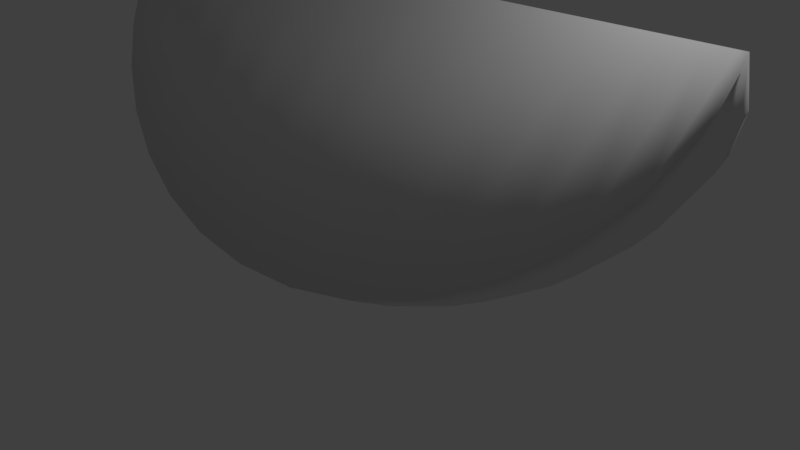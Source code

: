 # Source: Semangka_kebuka.blend  (saved by Blender 2.79.0; exported with 4.5.12 LTS)
import bpy
from mathutils import Matrix  # noqa: F401  (used for matrix-valued properties, if any)

bpy.ops.wm.read_factory_settings(use_empty=True)
scene = bpy.context.scene
scene.name = 'Scene'

# ---- collections
col_collection_1 = bpy.data.collections.new('Collection 1'); scene.collection.children.link(col_collection_1)

# ---- images (referenced by path relative to the original .blend; pixels are not part of the script)
import os
ASSET_DIR = os.environ.get("B2B_ASSET_DIR", "")  # directory of the original .blend (textures are referenced by path, not embedded)
HERE = os.path.dirname(os.path.abspath(__file__))  # packed textures are extracted next to this script under _unpacked/

def load_image(name, relpath, width, height, colorspace="sRGB"):
    """Load a texture the original file referenced (path relative to the .blend, or extracted next to this script)."""
    p = next((c for c in (os.path.join(HERE, relpath), os.path.join(ASSET_DIR, relpath)) if relpath and os.path.exists(c)), "")
    if p:
        img = bpy.data.images.load(p, check_existing=True)
        img.name = name
    else:  # same state as the original file: an image datablock whose file is absent (Cycles renders it pink)
        img = bpy.data.images.new(name, width, height)
        img.source = "FILE"
        img.filepath = "//" + (relpath or name)
    img.colorspace_settings.name = colorspace
    return img
img_material_diffuse_color = load_image('Material Diffuse Color', '_unpacked/Material_Diffuse_Color.efd8639e.png', 1024, 1024, 'sRGB')

# ---- materials (node trees are filled in below, after node groups)
mat_material_001 = bpy.data.materials.new('Material.001')
mat_material_001.alpha_threshold = 0.0
mat_material_001.use_transparent_shadow = False
mat_material_001.roughness = 0.5
mat_material_001.specular_intensity = 0.0

# ---- material node trees

# ---- world
world_world = bpy.data.worlds.new('World'); scene.world = world_world
world_world.color = (0.05088, 0.05088, 0.05088)
world_world.use_sun_shadow = False
world_world.sun_shadow_jitter_overblur = 0.0
world_world.cycles.sampling_method = 'MANUAL'

# ---- cameras
cam_camera = bpy.data.cameras.new('Camera')
cam_camera.clip_end = 100.0
cam_camera.lens = 35.0
cam_camera.sensor_width = 32.0
cam_camera.sensor_height = 18.0
cam_camera.ortho_scale = 7.314
cam_camera.dof.focus_distance = 0.0
cam_camera.dof.aperture_fstop = 128.0

# ---- lights
light_lamp = bpy.data.lights.new('Lamp', 'POINT')
light_lamp.transmission_factor = 0.0
light_lamp.cutoff_distance = 30.0
light_lamp.energy = 100.0
light_lamp.shadow_buffer_clip_start = 1.001
light_lamp.shadow_soft_size = 0.1
light_lamp.shadow_maximum_resolution = 0.006
light_lamp.use_absolute_resolution = True

# ---- meshes
me_sphere_004 = bpy.data.meshes.new('Sphere.004')
me_sphere_004.from_pydata([(0.1622, 0.1084, 0.9808), (0.3182, 0.2126, 0.9239), (0.4619, 0.3087, 0.8315), (0.5879, 0.3928, 0.7071), (0.6913, 0.4619, 0.5556), (0.7682, 0.5133, 0.3827), (0.8155, 0.5449, 0.1951), (0.8315, 0.5556, 7.55e-08), (0.8155, 0.5449, -0.1951), (0.7682, 0.5133, -0.3827), (0.6913, 0.4619, -0.5556), (0.5879, 0.3928, -0.7071), (0.4619, 0.3087, -0.8315), (0.3182, 0.2126, -0.9239), (0.1622, 0.1084, -0.9808), (0.1802, 0.07466, 0.9808), (0.3536, 0.1464, 0.9239), (0.5133, 0.2126, 0.8315), (0.6533, 0.2706, 0.7071), (0.7682, 0.3182, 0.5556), (0.8536, 0.3536, 0.3827), (0.9061, 0.3753, 0.1951), (0.9239, 0.3827, 7.55e-08), (0.9061, 0.3753, -0.1951), (0.8536, 0.3536, -0.3827), (0.7682, 0.3182, -0.5556), (0.6533, 0.2706, -0.7071), (0.5133, 0.2126, -0.8315), (0.3536, 0.1464, -0.9239), (0.1802, 0.07466, -0.9808), (0.1913, 0.03806, 0.9808), (0.3753, 0.07466, 0.9239), (0.5449, 0.1084, 0.8315), (0.6935, 0.1379, 0.7071), (0.8155, 0.1622, 0.5556), (0.9061, 0.1802, 0.3827), (0.9619, 0.1913, 0.1951), (0.9808, 0.1951, 7.55e-08), (0.9619, 0.1913, -0.1951), (0.9061, 0.1802, -0.3827), (0.8155, 0.1622, -0.5556), (0.6935, 0.1379, -0.7071), (0.5449, 0.1084, -0.8315), (0.3753, 0.07466, -0.9239), (0.1913, 0.03806, -0.9808), (0.1951, -3.266e-07, 0.9808), (0.3827, -3.192e-07, 0.9239), (0.5556, -3.117e-07, 0.8315), (0.7071, -3.192e-07, 0.7071), (0.8315, -3.341e-07, 0.5556), (0.9239, -2.745e-07, 0.3827), (0.9808, -3.937e-07, 0.1951), (1.0, -3.788e-07, 7.55e-08), (0.9808, -3.937e-07, -0.1951), (0.9239, -2.298e-07, -0.3827), (0.8315, -3.341e-07, -0.5556), (0.7071, -3.192e-07, -0.7071), (0.5556, -3.415e-07, -0.8315), (0.3827, -3.043e-07, -0.9239), (0.1951, -3.08e-07, -0.9808), (0.1913, -0.03806, 0.9808), (0.3753, -0.07466, 0.9239), (0.5449, -0.1084, 0.8315), (0.6935, -0.138, 0.7071), (0.8155, -0.1622, 0.5556), (0.9061, -0.1802, 0.3827), (0.9619, -0.1913, 0.1951), (0.9808, -0.1951, 7.55e-08), (0.9619, -0.1913, -0.1951), (0.9061, -0.1802, -0.3827), (0.8155, -0.1622, -0.5556), (0.6935, -0.138, -0.7071), (0.5449, -0.1084, -0.8315), (0.3753, -0.07466, -0.9239), (0.1913, -0.03806, -0.9808), (0.1802, -0.07466, 0.9808), (0.3536, -0.1464, 0.9239), (0.5133, -0.2126, 0.8315), (0.6533, -0.2706, 0.7071), (0.7682, -0.3182, 0.5556), (0.8536, -0.3536, 0.3827), (0.9061, -0.3753, 0.1951), (0.9239, -0.3827, 7.55e-08), (0.9061, -0.3753, -0.1951), (0.8536, -0.3536, -0.3827), (0.7682, -0.3182, -0.5556), (0.6533, -0.2706, -0.7071), (0.5133, -0.2126, -0.8315), (0.3536, -0.1464, -0.9239), (0.1802, -0.07466, -0.9808), (0.1622, -0.1084, 0.9808), (0.3182, -0.2126, 0.9239), (0.4619, -0.3087, 0.8315), (0.5879, -0.3928, 0.7071), (0.6913, -0.4619, 0.5556), (0.7682, -0.5133, 0.3827), (0.8155, -0.5449, 0.1951), (0.8315, -0.5556, 7.55e-08), (0.8155, -0.5449, -0.1951), (0.7682, -0.5133, -0.3827), (0.6913, -0.4619, -0.5556), (0.5879, -0.3928, -0.7071), (0.4619, -0.3087, -0.8315), (0.3182, -0.2126, -0.9239), (0.1622, -0.1084, -0.9808), (-0.003972, -3.258e-07, -1.0), (-0.003971, -5.562e-07, 1.0), (-0.003971, -3.092e-07, 0.9808), (-0.003971, -2.757e-07, 0.9239), (-0.003971, -2.831e-07, 0.8315), (-0.003972, -2.682e-07, 0.7071), (-0.003972, -2.98e-07, 0.5556), (-0.003972, -2.384e-07, 0.3827), (-0.003972, -2.98e-07, 0.1951), (-0.003972, -3.278e-07, 2.032e-07), (-0.003972, -2.98e-07, -0.1951), (-0.003972, -2.086e-07, -0.3827), (-0.003972, -2.98e-07, -0.5556), (-0.003972, -2.682e-07, -0.7071), (-0.003972, -2.98e-07, -0.8315), (-0.003972, -2.831e-07, -0.9239), (-0.003972, -3.055e-07, -0.9808)], [], [(10, 9, 24, 25), (3, 2, 17, 18), (11, 10, 25, 26), (4, 3, 18, 19), (12, 11, 26, 27), (5, 4, 19, 20), (13, 12, 27, 28), (6, 5, 20, 21), (14, 13, 28, 29), (7, 6, 21, 22), (0, 106, 15), (105, 14, 29), (8, 7, 22, 23), (1, 0, 15, 16), (9, 8, 23, 24), (2, 1, 16, 17), (29, 28, 43, 44), (22, 21, 36, 37), (15, 106, 30), (105, 29, 44), (23, 22, 37, 38), (16, 15, 30, 31), (24, 23, 38, 39), (17, 16, 31, 32), (25, 24, 39, 40), (18, 17, 32, 33), (26, 25, 40, 41), (19, 18, 33, 34), (27, 26, 41, 42), (20, 19, 34, 35), (28, 27, 42, 43), (21, 20, 35, 36), (33, 32, 47, 48), (41, 40, 55, 56), (34, 33, 48, 49), (42, 41, 56, 57), (35, 34, 49, 50), (43, 42, 57, 58), (36, 35, 50, 51), (44, 43, 58, 59), (37, 36, 51, 52), (30, 106, 45), (105, 44, 59), (38, 37, 52, 53), (31, 30, 45, 46), (39, 38, 53, 54), (32, 31, 46, 47), (40, 39, 54, 55), (52, 51, 66, 67), (45, 106, 60), (105, 59, 74), (53, 52, 67, 68), (46, 45, 60, 61), (54, 53, 68, 69), (47, 46, 61, 62), (55, 54, 69, 70), (48, 47, 62, 63), (56, 55, 70, 71), (49, 48, 63, 64), (57, 56, 71, 72), (50, 49, 64, 65), (58, 57, 72, 73), (51, 50, 65, 66), (59, 58, 73, 74), (71, 70, 85, 86), (64, 63, 78, 79), (72, 71, 86, 87), (65, 64, 79, 80), (73, 72, 87, 88), (66, 65, 80, 81), (74, 73, 88, 89), (67, 66, 81, 82), (60, 106, 75), (105, 74, 89), (68, 67, 82, 83), (61, 60, 75, 76), (69, 68, 83, 84), (62, 61, 76, 77), (70, 69, 84, 85), (63, 62, 77, 78), (75, 106, 90), (105, 89, 104), (83, 82, 97, 98), (76, 75, 90, 91), (84, 83, 98, 99), (77, 76, 91, 92), (85, 84, 99, 100), (78, 77, 92, 93), (86, 85, 100, 101), (79, 78, 93, 94), (87, 86, 101, 102), (80, 79, 94, 95), (88, 87, 102, 103), (81, 80, 95, 96), (89, 88, 103, 104), (82, 81, 96, 97), (10, 11, 118, 117), (103, 102, 119, 120), (11, 12, 119, 118), (104, 103, 120, 121), (91, 90, 107, 108), (12, 13, 120, 119), (90, 106, 107), (92, 91, 108, 109), (13, 14, 121, 120), (105, 104, 121), (0, 1, 108, 107), (93, 92, 109, 110), (106, 0, 107), (1, 2, 109, 108), (94, 93, 110, 111), (14, 105, 121), (2, 3, 110, 109), (95, 94, 111, 112), (3, 4, 111, 110), (96, 95, 112, 113), (4, 5, 112, 111), (97, 96, 113, 114), (5, 6, 113, 112), (98, 97, 114, 115), (6, 7, 114, 113), (99, 98, 115, 116), (7, 8, 115, 114), (100, 99, 116, 117), (8, 9, 116, 115), (101, 100, 117, 118), (9, 10, 117, 116), (102, 101, 118, 119)])
me_sphere_004.polygons.foreach_set('use_smooth', [True] * 128)
_uv = me_sphere_004.uv_layers.new(name='UVMap')
_uv.uv.foreach_set('vector', [0.3444, 0.3011, 0.3571, 0.3659, 0.2984, 0.3723, 0.2921, 0.3109, 0.297, 0.7561, 0.2654, 0.8152, 0.2325, 0.7994, 0.254, 0.7391, 0.3261, 0.2379, 0.3444, 0.3011, 0.2921, 0.3109, 0.2821, 0.2493, 0.3233, 0.6943, 0.297, 0.7561, 0.254, 0.7391, 0.2716, 0.6784, 0.3029, 0.1765, 0.3261, 0.2379, 0.2821, 0.2493, 0.2687, 0.1876, 0.3434, 0.6302, 0.3233, 0.6943, 0.2716, 0.6784, 0.285, 0.6174, 0.2756, 0.1168, 0.3029, 0.1765, 0.2687, 0.1876, 0.2523, 0.1257, 0.3569, 0.5646, 0.3434, 0.6302, 0.285, 0.6174, 0.2944, 0.5563, 0.2453, 0.05866, 0.2756, 0.1168, 0.2523, 0.1257, 0.2335, 0.06361, 0.3636, 0.4982, 0.3569, 0.5646, 0.2944, 0.5563, 0.2997, 0.495, 0.1906, 0.9246, 0.1503, 0.9777, 0.1797, 0.9179, 0.2134, 0.0001494, 0.2453, 0.05866, 0.2335, 0.06361, 0.3636, 0.4318, 0.3636, 0.4982, 0.2997, 0.495, 0.301, 0.4337, 0.2294, 0.8712, 0.1906, 0.9246, 0.1797, 0.9179, 0.2075, 0.859, 0.3571, 0.3659, 0.3636, 0.4318, 0.301, 0.4337, 0.2984, 0.3723, 0.2654, 0.8152, 0.2294, 0.8712, 0.2075, 0.859, 0.2325, 0.7994, 0.2335, 0.06361, 0.2523, 0.1257, 0.2282, 0.1303, 0.2211, 0.06624, 0.2997, 0.495, 0.2944, 0.5563, 0.2356, 0.5504, 0.2398, 0.4919, 0.1797, 0.9179, 0.1503, 0.9777, 0.1678, 0.9135, 0.2134, 0.0001494, 0.2335, 0.06361, 0.2211, 0.06624, 0.301, 0.4337, 0.2997, 0.495, 0.2398, 0.4919, 0.2422, 0.4334, 0.2075, 0.859, 0.1797, 0.9179, 0.1678, 0.9135, 0.1841, 0.851, 0.2984, 0.3723, 0.301, 0.4337, 0.2422, 0.4334, 0.2427, 0.3746, 0.2325, 0.7994, 0.2075, 0.859, 0.1841, 0.851, 0.1987, 0.7892, 0.2921, 0.3109, 0.2984, 0.3723, 0.2427, 0.3746, 0.2415, 0.3151, 0.254, 0.7391, 0.2325, 0.7994, 0.1987, 0.7892, 0.2111, 0.7284, 0.2821, 0.2493, 0.2921, 0.3109, 0.2415, 0.3151, 0.2386, 0.2547, 0.2716, 0.6784, 0.254, 0.7391, 0.2111, 0.7284, 0.2214, 0.6684, 0.2687, 0.1876, 0.2821, 0.2493, 0.2386, 0.2547, 0.2341, 0.1931, 0.285, 0.6174, 0.2716, 0.6784, 0.2214, 0.6684, 0.2295, 0.6091, 0.2523, 0.1257, 0.2687, 0.1876, 0.2341, 0.1931, 0.2282, 0.1303, 0.2944, 0.5563, 0.285, 0.6174, 0.2295, 0.6091, 0.2356, 0.5504, 0.2111, 0.7284, 0.1987, 0.7892, 0.1643, 0.7844, 0.1682, 0.7231, 0.2386, 0.2547, 0.2415, 0.3151, 0.1919, 0.3146, 0.1955, 0.2547, 0.2214, 0.6684, 0.2111, 0.7284, 0.1682, 0.7231, 0.1719, 0.6632, 0.2341, 0.1931, 0.2386, 0.2547, 0.1955, 0.2547, 0.1995, 0.1934, 0.2295, 0.6091, 0.2214, 0.6684, 0.1719, 0.6632, 0.1753, 0.6045, 0.2282, 0.1303, 0.2341, 0.1931, 0.1995, 0.1934, 0.2038, 0.1306, 0.2356, 0.5504, 0.2295, 0.6091, 0.1753, 0.6045, 0.1786, 0.5465, 0.2211, 0.06624, 0.2282, 0.1303, 0.2038, 0.1306, 0.2085, 0.06648, 0.2398, 0.4919, 0.2356, 0.5504, 0.1786, 0.5465, 0.1819, 0.4889, 0.1678, 0.9135, 0.1503, 0.9777, 0.1553, 0.9113, 0.2134, 0.0001494, 0.2211, 0.06624, 0.2085, 0.06648, 0.2422, 0.4334, 0.2398, 0.4919, 0.1819, 0.4889, 0.1851, 0.4313, 0.1841, 0.851, 0.1678, 0.9135, 0.1553, 0.9113, 0.16, 0.8472, 0.2427, 0.3746, 0.2422, 0.4334, 0.1851, 0.4313, 0.1884, 0.3733, 0.1987, 0.7892, 0.1841, 0.851, 0.16, 0.8472, 0.1643, 0.7844, 0.2415, 0.3151, 0.2427, 0.3746, 0.1884, 0.3733, 0.1919, 0.3146, 0.1819, 0.4889, 0.1786, 0.5465, 0.1216, 0.5444, 0.1239, 0.4859, 0.1553, 0.9113, 0.1503, 0.9777, 0.1426, 0.9116, 0.2134, 0.0001494, 0.2085, 0.06648, 0.196, 0.06435, 0.1851, 0.4313, 0.1819, 0.4889, 0.1239, 0.4859, 0.1281, 0.4274, 0.16, 0.8472, 0.1553, 0.9113, 0.1426, 0.9116, 0.1356, 0.8475, 0.1884, 0.3733, 0.1851, 0.4313, 0.1281, 0.4274, 0.1342, 0.3687, 0.1643, 0.7844, 0.16, 0.8472, 0.1356, 0.8475, 0.1296, 0.7847, 0.1919, 0.3146, 0.1884, 0.3733, 0.1342, 0.3687, 0.1424, 0.3094, 0.1682, 0.7231, 0.1643, 0.7844, 0.1296, 0.7847, 0.1252, 0.7231, 0.1955, 0.2547, 0.1919, 0.3146, 0.1424, 0.3094, 0.1527, 0.2494, 0.1719, 0.6632, 0.1682, 0.7231, 0.1252, 0.7231, 0.1223, 0.6627, 0.1995, 0.1934, 0.1955, 0.2547, 0.1527, 0.2494, 0.1651, 0.1886, 0.1753, 0.6045, 0.1719, 0.6632, 0.1223, 0.6627, 0.1211, 0.6032, 0.2038, 0.1306, 0.1995, 0.1934, 0.1651, 0.1886, 0.1797, 0.1268, 0.1786, 0.5465, 0.1753, 0.6045, 0.1211, 0.6032, 0.1216, 0.5444, 0.2085, 0.06648, 0.2038, 0.1306, 0.1797, 0.1268, 0.196, 0.06435, 0.1527, 0.2494, 0.1424, 0.3094, 0.09219, 0.2994, 0.1098, 0.2387, 0.1223, 0.6627, 0.1252, 0.7231, 0.08166, 0.7285, 0.07168, 0.6669, 0.1651, 0.1886, 0.1527, 0.2494, 0.1098, 0.2387, 0.1313, 0.1784, 0.1211, 0.6032, 0.1223, 0.6627, 0.07168, 0.6669, 0.06533, 0.6055, 0.1797, 0.1268, 0.1651, 0.1886, 0.1313, 0.1784, 0.1563, 0.1188, 0.1216, 0.5444, 0.1211, 0.6032, 0.06533, 0.6055, 0.06276, 0.5441, 0.196, 0.06435, 0.1797, 0.1268, 0.1563, 0.1188, 0.1841, 0.0599, 0.1239, 0.4859, 0.1216, 0.5444, 0.06276, 0.5441, 0.06408, 0.4828, 0.1426, 0.9116, 0.1503, 0.9777, 0.1302, 0.9142, 0.2134, 0.0001494, 0.196, 0.06435, 0.1841, 0.0599, 0.1281, 0.4274, 0.1239, 0.4859, 0.06408, 0.4828, 0.06937, 0.4216, 0.1356, 0.8475, 0.1426, 0.9116, 0.1302, 0.9142, 0.1114, 0.8521, 0.1342, 0.3687, 0.1281, 0.4274, 0.06937, 0.4216, 0.07873, 0.3604, 0.1296, 0.7847, 0.1356, 0.8475, 0.1114, 0.8521, 0.09504, 0.7902, 0.1424, 0.3094, 0.1342, 0.3687, 0.07873, 0.3604, 0.09219, 0.2994, 0.1252, 0.7231, 0.1296, 0.7847, 0.09504, 0.7902, 0.08166, 0.7285, 0.1302, 0.9142, 0.1503, 0.9777, 0.1185, 0.9191, 0.2134, 0.0001494, 0.1841, 0.0599, 0.1732, 0.05324, 0.06937, 0.4216, 0.06408, 0.4828, 0.0001494, 0.4796, 0.006884, 0.4132, 0.1114, 0.8521, 0.1302, 0.9142, 0.1185, 0.9191, 0.0882, 0.861, 0.07873, 0.3604, 0.06937, 0.4216, 0.006884, 0.4132, 0.02039, 0.3476, 0.09504, 0.7902, 0.1114, 0.8521, 0.0882, 0.861, 0.06088, 0.8014, 0.09219, 0.2994, 0.07873, 0.3604, 0.02039, 0.3476, 0.04048, 0.2835, 0.08166, 0.7285, 0.09504, 0.7902, 0.06088, 0.8014, 0.03764, 0.7399, 0.1098, 0.2387, 0.09219, 0.2994, 0.04048, 0.2835, 0.06674, 0.2217, 0.07168, 0.6669, 0.08166, 0.7285, 0.03764, 0.7399, 0.01934, 0.6767, 0.1313, 0.1784, 0.1098, 0.2387, 0.06674, 0.2217, 0.09839, 0.1626, 0.06533, 0.6055, 0.07168, 0.6669, 0.01934, 0.6767, 0.006671, 0.6119, 0.1563, 0.1188, 0.1313, 0.1784, 0.09839, 0.1626, 0.1343, 0.1066, 0.06276, 0.5441, 0.06533, 0.6055, 0.006671, 0.6119, 0.0001494, 0.546, 0.1841, 0.0599, 0.1563, 0.1188, 0.1343, 0.1066, 0.1732, 0.05324, 0.06408, 0.4828, 0.06276, 0.5441, 0.0001494, 0.546, 0.0001494, 0.4796, 0.584, 0.2222, 0.646, 0.1464, 1.0, 0.1464, 1.0, 0.2222, 0.8076, 0.9619, 0.7215, 0.9157, 1.0, 0.9157, 1.0, 0.9619, 0.646, 0.1464, 0.7215, 0.08427, 1.0, 0.08427, 1.0, 0.1464, 0.9011, 0.9904, 0.8076, 0.9619, 1.0, 0.9619, 1.0, 0.9904, 0.8076, 0.03806, 0.9011, 0.009607, 1.0, 0.009607, 1.0, 0.03806, 0.7215, 0.08427, 0.8076, 0.03806, 1.0, 0.03806, 1.0, 0.08427, 0.9011, 0.009607, 1.0, 0.0, 1.0, 0.009607, 0.7215, 0.08427, 0.8076, 0.03806, 1.0, 0.03806, 1.0, 0.08427, 0.8076, 0.03806, 0.9011, 0.009607, 1.0, 0.009607, 1.0, 0.03806, 1.0, 1.0, 0.9011, 0.9904, 1.0, 0.9904, 0.9011, 0.9904, 0.8076, 0.9619, 1.0, 0.9619, 1.0, 0.9904, 0.646, 0.1464, 0.7215, 0.08427, 1.0, 0.08427, 1.0, 0.1464, 1.0, 1.0, 0.9011, 0.9904, 1.0, 0.9904, 0.8076, 0.9619, 0.7215, 0.9157, 1.0, 0.9157, 1.0, 0.9619, 0.584, 0.2222, 0.646, 0.1464, 1.0, 0.1464, 1.0, 0.2222, 0.9011, 0.009607, 1.0, 0.0, 1.0, 0.009607, 0.7215, 0.9157, 0.646, 0.8536, 1.0, 0.8536, 1.0, 0.9157, 0.5379, 0.3087, 0.584, 0.2222, 1.0, 0.2222, 1.0, 0.3087, 0.646, 0.8536, 0.584, 0.7778, 1.0, 0.7778, 1.0, 0.8536, 0.5096, 0.4025, 0.5379, 0.3087, 1.0, 0.3087, 1.0, 0.4025, 0.584, 0.7778, 0.5379, 0.6913, 1.0, 0.6913, 1.0, 0.7778, 0.5, 0.5, 0.5096, 0.4025, 1.0, 0.4025, 1.0, 0.5, 0.5379, 0.6913, 0.5096, 0.5975, 1.0, 0.5975, 1.0, 0.6913, 0.5096, 0.5975, 0.5, 0.5, 1.0, 0.5, 1.0, 0.5975, 0.5096, 0.5975, 0.5, 0.5, 1.0, 0.5, 1.0, 0.5975, 0.5379, 0.6913, 0.5096, 0.5975, 1.0, 0.5975, 1.0, 0.6913, 0.5, 0.5, 0.5096, 0.4025, 1.0, 0.4025, 1.0, 0.5, 0.584, 0.7778, 0.5379, 0.6913, 1.0, 0.6913, 1.0, 0.7778, 0.5096, 0.4025, 0.5379, 0.3087, 1.0, 0.3087, 1.0, 0.4025, 0.646, 0.8536, 0.584, 0.7778, 1.0, 0.7778, 1.0, 0.8536, 0.5379, 0.3087, 0.584, 0.2222, 1.0, 0.2222, 1.0, 0.3087, 0.7215, 0.9157, 0.646, 0.8536, 1.0, 0.8536, 1.0, 0.9157])
me_sphere_004.materials.append(mat_material_001)
me_sphere_004.use_remesh_preserve_volume = False
me_sphere_004.use_remesh_preserve_attributes = False
me_sphere_004.use_mirror_vertex_groups = False
me_sphere_004.update()

# ---- objects
ob_lamp = bpy.data.objects.new('Lamp', light_lamp)
ob_camera = bpy.data.objects.new('Camera', cam_camera)
ob_sphere_005 = bpy.data.objects.new('Sphere.005', me_sphere_004)

# ---- transforms, parenting, visibility, modifiers, constraints
ob_lamp.location = (4.076, 1.005, 5.904)
ob_lamp.rotation_euler = (0.6503, 0.05522, 1.866)
ob_lamp.lock_rotations_4d = False
ob_lamp.empty_display_type = 'ARROWS'
ob_lamp.color = (0.0, 0.0, 0.0, 0.0)
ob_lamp.lineart.crease_threshold = 0.0
ob_camera.location = (7.481, -6.508, 5.344)
ob_camera.rotation_euler = (1.109, 0.0, 0.8149)
ob_camera.lock_rotations_4d = False
ob_camera.empty_display_type = 'ARROWS'
ob_camera.color = (0.0, 0.0, 0.0, 0.0)
ob_camera.display_type = 'WIRE'
ob_camera.lineart.crease_threshold = 0.0
ob_sphere_005.location = (0.0, 0.0, 3.522)
ob_sphere_005.rotation_euler = (-1.344e-07, 1.571, 0.0)
ob_sphere_005.scale = (3.535, 3.455, 4.504)
ob_sphere_005.lineart.crease_threshold = 0.0

# ---- collection membership
col_collection_1.objects.link(ob_lamp)
col_collection_1.objects.link(ob_camera)
col_collection_1.objects.link(ob_sphere_005)

# ---- scene / render settings (as saved in the file)
scene.camera = ob_camera
scene.frame_start = 1; scene.frame_end = 250; scene.frame_set(1)
scene.render.engine = 'BLENDER_EEVEE_NEXT'
scene.render.resolution_percentage = 50
scene.render.dither_intensity = 0.0
scene.cycles.use_denoising = False
scene.cycles.samples = 128
scene.cycles.sampling_pattern = 'TABULATED_SOBOL'
scene.cycles.use_adaptive_sampling = False
scene.cycles.use_light_tree = False
scene.cycles.blur_glossy = 0.0
scene.cycles.sample_clamp_indirect = 0.0
scene.view_settings.view_transform = 'Standard'
bpy.context.view_layer.update()
